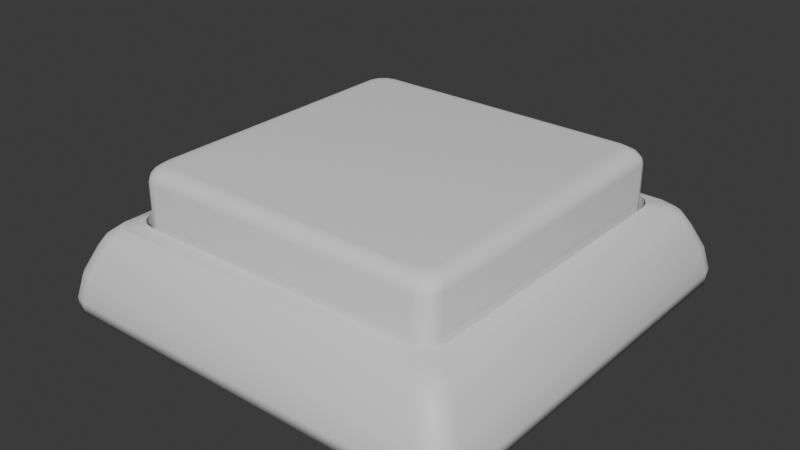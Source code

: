 # Source: button.blend  (saved by Blender 4.4.32; exported with 4.5.12 LTS)
import bpy
from mathutils import Matrix  # noqa: F401  (used for matrix-valued properties, if any)

bpy.ops.wm.read_factory_settings(use_empty=True)
scene = bpy.context.scene
scene.name = 'Scene'

# ---- collections
col_collection = bpy.data.collections.new('Collection'); scene.collection.children.link(col_collection)

# ---- materials (node trees are filled in below, after node groups)
mat_material = bpy.data.materials.new('Material')
mat_material.alpha_threshold = 0.0
mat_material.roughness = 0.5
mat_material.line_color = (0.0, 0.0, 0.0, 1.0)

# ---- material node trees
mat_material.use_nodes = True; mat_material.node_tree.nodes.clear()
_N = mat_material.node_tree.nodes; _L = mat_material.node_tree.links
n0 = _N.new('ShaderNodeOutputMaterial'); n0.name = 'Material Output'; n0.location = (300, 300)
n1 = _N.new('ShaderNodeBsdfPrincipled'); n1.name = 'Principled BSDF'; n1.location = (10, 300)
n1.inputs[3].default_value = 1.45
_L.new(n1.outputs[0], n0.inputs[0])
n0.is_active_output = True

# ---- world
world_world = bpy.data.worlds.new('World'); scene.world = world_world
world_world.use_nodes = True; world_world.node_tree.nodes.clear()
_N = world_world.node_tree.nodes; _L = world_world.node_tree.links
n0 = _N.new('ShaderNodeOutputWorld'); n0.name = 'World Output'; n0.location = (300, 300)
n1 = _N.new('ShaderNodeBackground'); n1.name = 'Background'; n1.location = (10, 300)
n1.inputs[0].default_value = (0.05088, 0.05088, 0.05088, 1.0)
_L.new(n1.outputs[0], n0.inputs[0])
n0.is_active_output = True
world_world.color = (0.05088, 0.05088, 0.05088)
world_world.sun_shadow_jitter_overblur = 0.0

# ---- meshes
me_cube = bpy.data.meshes.new('Cube')
me_cube.from_pydata([(0.8709, 0.9756, 0.1158), (0.9756, 0.8709, 0.1158), (0.8474, 0.9356, 0.1756), (0.9251, 0.9636, 0.1158), (0.8996, 0.926, 0.1732), (0.8793, 0.8295, 0.2173), (0.8295, 0.8793, 0.2173), (0.8865, 0.8865, 0.2028), (0.9636, 0.9251, 0.1158), (0.9356, 0.8474, 0.1756), (0.926, 0.8996, 0.1732), (0.9425, 1.056, -0.1158), (1.056, 0.9425, -0.1158), (1.0, 1.042, -0.1158), (0.9522, 1.051, -0.1746), (1.007, 1.036, -0.1746), (1.051, 0.9522, -0.1746), (1.042, 1.0, -0.1158), (1.036, 1.007, -0.1746), (0.9756, -0.8709, 0.1158), (0.8709, -0.9756, 0.1158), (0.9356, -0.8474, 0.1756), (0.9636, -0.9251, 0.1158), (0.926, -0.8996, 0.1732), (0.8295, -0.8793, 0.2173), (0.8793, -0.8295, 0.2173), (0.8865, -0.8865, 0.2028), (0.9251, -0.9636, 0.1158), (0.8474, -0.9356, 0.1756), (0.8996, -0.926, 0.1732), (1.056, -0.9425, -0.1158), (0.9425, -1.056, -0.1158), (1.042, -1.0, -0.1158), (1.051, -0.9522, -0.1746), (1.036, -1.007, -0.1746), (0.9522, -1.051, -0.1746), (1.0, -1.042, -0.1158), (1.007, -1.036, -0.1746), (-0.8709, 0.9756, 0.1158), (-0.9756, 0.8709, 0.1158), (-0.9251, 0.9636, 0.1158), (-0.8474, 0.9356, 0.1756), (-0.8996, 0.926, 0.1732), (-0.9356, 0.8474, 0.1756), (-0.9636, 0.9251, 0.1158), (-0.926, 0.8996, 0.1732), (-0.8295, 0.8793, 0.2173), (-0.8793, 0.8295, 0.2173), (-0.8865, 0.8865, 0.2028), (-1.056, 0.9425, -0.1158), (-0.9425, 1.056, -0.1158), (-1.042, 1.0, -0.1158), (-1.051, 0.9522, -0.1746), (-1.036, 1.007, -0.1746), (-0.9522, 1.051, -0.1746), (-1.0, 1.042, -0.1158), (-1.007, 1.036, -0.1746), (-0.9756, -0.8709, 0.1158), (-0.8709, -0.9756, 0.1158), (-0.9636, -0.9251, 0.1158), (-0.9356, -0.8474, 0.1756), (-0.926, -0.8996, 0.1732), (-0.8474, -0.9356, 0.1756), (-0.9251, -0.9636, 0.1158), (-0.8996, -0.926, 0.1732), (-0.8793, -0.8295, 0.2173), (-0.8295, -0.8793, 0.2173), (-0.8865, -0.8865, 0.2028), (-0.9425, -1.056, -0.1158), (-1.056, -0.9425, -0.1158), (-1.0, -1.042, -0.1158), (-0.9522, -1.051, -0.1746), (-1.007, -1.036, -0.1746), (-1.051, -0.9522, -0.1746), (-1.042, -1.0, -0.1158), (-1.036, -1.007, -0.1746), (1.029, 0.9183, 3.381e-10), (1.016, 0.975, -8.465e-09), (0.975, 1.016, -8.465e-09), (0.9183, 1.029, 3.381e-10), (-0.9183, -1.029, 3.381e-10), (-0.975, -1.016, 3.381e-10), (-1.016, -0.975, 3.381e-10), (-1.029, -0.9183, 3.381e-10), (0.9183, -1.029, 3.381e-10), (0.975, -1.016, -8.465e-09), (1.016, -0.975, -8.465e-09), (1.029, -0.9183, 3.381e-10), (-0.9183, 1.029, 3.381e-10), (-0.975, 1.016, 3.381e-10), (-1.016, 0.975, 3.381e-10), (-1.029, 0.9183, 3.381e-10), (0.8193, -0.7082, 0.2405), (0.7082, -0.8193, 0.2405), (0.8295, -0.8792, 0.2173), (0.8792, -0.8295, 0.2173), (0.8108, -0.7507, 0.2405), (0.7868, -0.7868, 0.2405), (0.7507, -0.8108, 0.2405), (-0.7082, -0.8193, 0.2405), (-0.8193, -0.7082, 0.2405), (-0.8792, -0.8295, 0.2173), (-0.8295, -0.8792, 0.2173), (-0.7507, -0.8108, 0.2405), (-0.7868, -0.7868, 0.2405), (-0.8108, -0.7507, 0.2405), (0.7082, 0.8193, 0.2405), (0.8193, 0.7082, 0.2405), (0.8792, 0.8295, 0.2173), (0.8295, 0.8792, 0.2173), (0.7507, 0.8108, 0.2405), (0.7868, 0.7868, 0.2405), (0.8108, 0.7507, 0.2405), (-0.8193, 0.7082, 0.2405), (-0.7082, 0.8193, 0.2405), (-0.8295, 0.8792, 0.2173), (-0.8792, 0.8295, 0.2173), (-0.8108, 0.7507, 0.2405), (-0.7868, 0.7868, 0.2405), (-0.7507, 0.8108, 0.2405), (0.7082, -0.8193, -0.01147), (0.8193, -0.7082, -0.01147), (0.7507, -0.8108, -0.01147), (0.7868, -0.7868, -0.01147), (0.8108, -0.7507, -0.01147), (-0.8193, -0.7082, -0.01147), (-0.7082, -0.8193, -0.01147), (-0.8108, -0.7507, -0.01147), (-0.7868, -0.7868, -0.01147), (-0.7507, -0.8108, -0.01147), (0.8193, 0.7082, -0.01147), (0.7082, 0.8193, -0.01147), (0.8108, 0.7507, -0.01147), (0.7868, 0.7868, -0.01147), (0.7507, 0.8108, -0.01147), (-0.7082, 0.8193, -0.01147), (-0.8193, 0.7082, -0.01147), (-0.7507, 0.8108, -0.01147), (-0.7868, 0.7868, -0.01147), (-0.8108, 0.7507, -0.01147)], [], [(83, 57, 39, 91), (84, 20, 58, 80), (76, 1, 19, 87), (0, 2, 4, 3), (2, 6, 7, 4), (106, 114, 135, 131), (5, 9, 10, 7), (1, 8, 10, 9), (8, 3, 4, 10), (4, 7, 10), (11, 13, 15, 14), (13, 17, 18, 15), (12, 16, 18, 17), (19, 21, 23, 22), (21, 25, 26, 23), (94, 93, 99, 102, 66, 24), (24, 28, 29, 26), (20, 27, 29, 28), (27, 22, 23, 29), (23, 26, 29), (30, 32, 34, 33), (32, 36, 37, 34), (31, 35, 37, 36), (38, 40, 42, 41), (40, 44, 45, 42), (39, 43, 45, 44), (43, 47, 48, 45), (130, 132, 133, 134, 131, 135, 137, 138, 139, 136, 125, 127, 128, 129, 126, 120, 122, 123, 124, 121), (46, 41, 42, 48), (42, 45, 48), (49, 51, 53, 52), (51, 55, 56, 53), (50, 54, 56, 55), (57, 59, 61, 60), (59, 63, 64, 61), (58, 62, 64, 63), (62, 66, 67, 64), (101, 100, 113, 116, 47, 65), (65, 60, 61, 67), (61, 64, 67), (68, 70, 72, 71), (70, 74, 75, 72), (69, 73, 75, 74), (37, 35, 71, 72, 75, 73, 52, 53, 56, 54, 14, 15, 18, 16, 33, 34), (52, 73, 69, 49), (14, 54, 50, 11), (76, 12, 17, 77), (77, 17, 13, 78), (78, 13, 11, 79), (80, 58, 63, 81), (81, 63, 59, 82), (82, 59, 57, 83), (84, 31, 36, 85), (85, 36, 32, 86), (86, 32, 30, 87), (88, 50, 55, 89), (89, 55, 51, 90), (90, 51, 49, 91), (107, 130, 121, 92), (24, 66, 62, 28), (28, 62, 58, 20), (95, 94, 24, 26, 25), (5, 25, 21, 9), (9, 21, 19, 1), (71, 35, 31, 68), (100, 125, 136, 113), (65, 47, 43, 60), (60, 43, 39, 57), (109, 108, 5, 7, 6), (46, 6, 2, 41), (41, 2, 0, 38), (33, 16, 12, 30), (88, 38, 0, 79), (93, 120, 126, 99), (115, 114, 106, 109, 6, 46), (116, 115, 46, 48, 47), (50, 88, 79, 11), (44, 90, 91, 39), (40, 89, 90, 44), (38, 88, 89, 40), (22, 86, 87, 19), (27, 85, 86, 22), (20, 84, 85, 27), (74, 82, 83, 69), (70, 81, 82, 74), (68, 80, 81, 70), (3, 78, 79, 0), (8, 77, 78, 3), (1, 76, 77, 8), (12, 76, 87, 30), (31, 84, 80, 68), (69, 83, 91, 49), (102, 101, 65, 67, 66), (92, 96, 97, 98, 93, 94, 95), (99, 103, 104, 105, 100, 101, 102), (106, 110, 111, 112, 107, 108, 109), (113, 117, 118, 119, 114, 115, 116), (113, 136, 139, 117), (117, 139, 138, 118), (118, 138, 137, 119), (119, 137, 135, 114), (130, 107, 112, 132), (132, 112, 111, 133), (133, 111, 110, 134), (134, 110, 106, 131), (120, 93, 98, 122), (122, 98, 97, 123), (123, 97, 96, 124), (124, 96, 92, 121), (99, 126, 129, 103), (103, 129, 128, 104), (104, 128, 127, 105), (105, 127, 125, 100), (108, 107, 92, 95, 25, 5)])
me_cube.polygons.foreach_set('use_smooth', [True] * 114)
_k = set([(92, 96), (92, 107), (93, 98), (93, 99), (96, 97), (97, 98), (99, 103), (100, 105), (100, 113), (103, 104), (104, 105), (106, 110), (106, 114), (107, 112), (110, 111), (111, 112), (113, 117), (114, 119), (117, 118), (118, 119), (120, 122), (120, 126), (121, 124), (121, 130), (122, 123), (123, 124), (125, 127), (125, 136), (126, 129), (127, 128), (128, 129), (130, 132), (131, 134), (131, 135), (132, 133), (133, 134), (135, 137), (136, 139), (137, 138), (138, 139)])
me_cube.attributes.new('sharp_edge', 'BOOLEAN', 'EDGE').data.foreach_set('value', [ (min(e.vertices), max(e.vertices)) in _k for e in me_cube.edges])
_uv = me_cube.uv_layers.new(name='UVMap')
_uv.uv.foreach_set('vector', [0.5, 0.01341, 0.5601, 0.01341, 0.5601, 0.2366, 0.5, 0.2366, 0.5, 0.7634, 0.5601, 0.7634, 0.5601, 0.9866, 0.5, 0.9866, 0.5, 0.5134, 0.5601, 0.5134, 0.5601, 0.7366, 0.5, 0.7366, 0.5601, 0.4866, 0.5925, 0.4866, 0.5911, 0.493, 0.5601, 0.4933, 0.5925, 0.4866, 0.625, 0.4866, 0.625, 0.493, 0.5911, 0.493, 0.6535, 0.5134, 0.8465, 0.5134, 0.8355, 0.5261, 0.6645, 0.5261, 0.6317, 0.5134, 0.5925, 0.5134, 0.5911, 0.507, 0.632, 0.5, 0.5601, 0.5134, 0.5601, 0.5067, 0.5911, 0.507, 0.5925, 0.5134, 0.5601, 0.5067, 0.5601, 0.4933, 0.5911, 0.493, 0.5911, 0.507, 0.5911, 0.493, 0.625, 0.493, 0.5911, 0.4965, 0.4399, 0.4866, 0.4399, 0.4933, 0.375, 0.493, 0.375, 0.4866, 0.4399, 0.4933, 0.4399, 0.5067, 0.4089, 0.507, 0.375, 0.493, 0.4399, 0.5134, 0.4075, 0.5134, 0.4089, 0.507, 0.4399, 0.5067, 0.5601, 0.7366, 0.5925, 0.7366, 0.5911, 0.743, 0.5601, 0.7433, 0.5925, 0.7366, 0.6317, 0.7366, 0.632, 0.75, 0.5911, 0.743, 0.6384, 0.75, 0.6535, 0.7366, 0.8465, 0.7366, 0.8616, 0.75, 0.8616, 0.75, 0.6384, 0.75, 0.625, 0.7634, 0.5925, 0.7634, 0.5911, 0.757, 0.625, 0.757, 0.5601, 0.7634, 0.5601, 0.7567, 0.5911, 0.757, 0.5925, 0.7634, 0.5601, 0.7567, 0.5601, 0.7433, 0.5911, 0.743, 0.5911, 0.757, 0.5911, 0.7535, 0.625, 0.757, 0.5911, 0.757, 0.4399, 0.7366, 0.4399, 0.7433, 0.4089, 0.743, 0.4075, 0.7366, 0.4399, 0.7433, 0.4399, 0.7567, 0.375, 0.757, 0.4089, 0.743, 0.4399, 0.7634, 0.375, 0.7634, 0.375, 0.757, 0.4399, 0.7567, 0.5601, 0.2634, 0.5601, 0.2567, 0.5911, 0.257, 0.5925, 0.2634, 0.5601, 0.2567, 0.5601, 0.2433, 0.5911, 0.243, 0.5911, 0.257, 0.5601, 0.2366, 0.5925, 0.2366, 0.5911, 0.243, 0.5601, 0.2433, 0.5925, 0.2366, 0.625, 0.2366, 0.625, 0.243, 0.5911, 0.243, 0.6511, 0.5395, 0.6515, 0.5344, 0.6524, 0.5274, 0.6594, 0.5265, 0.6645, 0.5261, 0.8355, 0.5261, 0.8406, 0.5265, 0.8476, 0.5274, 0.8485, 0.5344, 0.8489, 0.5395, 0.8489, 0.7105, 0.8485, 0.7156, 0.8476, 0.7226, 0.8406, 0.7235, 0.8355, 0.7239, 0.6645, 0.7239, 0.6594, 0.7235, 0.6524, 0.7226, 0.6515, 0.7156, 0.6511, 0.7105, 0.625, 0.2634, 0.5925, 0.2634, 0.5911, 0.257, 0.625, 0.25, 0.5911, 0.2465, 0.5911, 0.243, 0.625, 0.243, 0.4399, 0.2366, 0.4399, 0.2433, 0.375, 0.243, 0.375, 0.2366, 0.4399, 0.2433, 0.4399, 0.2567, 0.375, 0.257, 0.375, 0.243, 0.4399, 0.2634, 0.375, 0.2634, 0.375, 0.257, 0.4399, 0.2567, 0.5601, 0.01341, 0.5601, 0.006716, 0.5911, 0.006999, 0.5925, 0.01341, 0.5601, 0.006716, 0.5601, 0.0, 0.5911, 0.0, 0.5911, 0.006999, 0.5601, 0.9866, 0.5925, 0.9866, 0.5911, 1.0, 0.5601, 1.0, 0.5925, 0.9866, 0.625, 0.9866, 0.625, 1.0, 0.5911, 1.0, 0.875, 0.7366, 0.8616, 0.7215, 0.8616, 0.5285, 0.875, 0.5134, 0.875, 0.5134, 0.875, 0.7366, 0.625, 0.01341, 0.5925, 0.01341, 0.5911, 0.006999, 0.625, 0.006999, 0.5911, 0.006999, 0.5911, 0.0, 0.625, 0.006999, 0.4399, 0.9866, 0.4399, 1.0, 0.375, 0.993, 0.375, 0.9866, 0.4399, 0.0, 0.4399, 0.006716, 0.375, 0.006999, 0.375, 0.0, 0.4399, 0.01341, 0.375, 0.01341, 0.375, 0.006999, 0.4399, 0.006716, 0.368, 0.75, 0.3616, 0.75, 0.1384, 0.75, 0.132, 0.75, 0.125, 0.743, 0.125, 0.7366, 0.125, 0.5134, 0.125, 0.507, 0.132, 0.5, 0.1384, 0.5, 0.3616, 0.5, 0.368, 0.5, 0.4089, 0.507, 0.4075, 0.5134, 0.4075, 0.7366, 0.3715, 0.743, 0.375, 0.2366, 0.375, 0.01341, 0.4399, 0.01341, 0.4399, 0.2366, 0.375, 0.4866, 0.375, 0.2634, 0.4399, 0.2634, 0.4399, 0.4866, 0.5, 0.5134, 0.4399, 0.5134, 0.4399, 0.5067, 0.5, 0.5067, 0.5, 0.5067, 0.4399, 0.5067, 0.4399, 0.4933, 0.5, 0.4933, 0.5, 0.4933, 0.4399, 0.4933, 0.4399, 0.4866, 0.5, 0.4866, 0.5, 0.9866, 0.5601, 0.9866, 0.5601, 1.0, 0.5, 1.0, 0.5, 0.0, 0.5601, 0.0, 0.5601, 0.006716, 0.5, 0.006716, 0.5, 0.006716, 0.5601, 0.006716, 0.5601, 0.01341, 0.5, 0.01341, 0.5, 0.7634, 0.4399, 0.7634, 0.4399, 0.7567, 0.5, 0.7567, 0.5, 0.7567, 0.4399, 0.7567, 0.4399, 0.7433, 0.5, 0.7433, 0.5, 0.7433, 0.4399, 0.7433, 0.4399, 0.7366, 0.5, 0.7366, 0.5, 0.2634, 0.4399, 0.2634, 0.4399, 0.2567, 0.5, 0.2567, 0.5, 0.2567, 0.4399, 0.2567, 0.4399, 0.2433, 0.5, 0.2433, 0.5, 0.2433, 0.4399, 0.2433, 0.4399, 0.2366, 0.5, 0.2366, 0.6384, 0.5285, 0.6511, 0.5395, 0.6511, 0.7105, 0.6384, 0.7215, 0.625, 0.7634, 0.625, 0.9866, 0.5925, 0.9866, 0.5925, 0.7634, 0.5925, 0.7634, 0.5925, 0.9866, 0.5601, 0.9866, 0.5601, 0.7634, 0.6317, 0.7366, 0.6384, 0.75, 0.6384, 0.75, 0.632, 0.75, 0.6317, 0.7366, 0.6317, 0.5134, 0.6317, 0.7366, 0.5925, 0.7366, 0.5925, 0.5134, 0.5925, 0.5134, 0.5925, 0.7366, 0.5601, 0.7366, 0.5601, 0.5134, 0.375, 0.9866, 0.375, 0.7634, 0.4399, 0.7634, 0.4399, 0.9866, 0.8616, 0.7215, 0.8489, 0.7105, 0.8489, 0.5395, 0.8616, 0.5285, 0.625, 0.01341, 0.625, 0.2366, 0.5925, 0.2366, 0.5925, 0.01341, 0.5925, 0.01341, 0.5925, 0.2366, 0.5601, 0.2366, 0.5601, 0.01341, 0.6384, 0.5, 0.6317, 0.5134, 0.6317, 0.5134, 0.632, 0.5, 0.6384, 0.5, 0.625, 0.2634, 0.625, 0.4866, 0.5925, 0.4866, 0.5925, 0.2634, 0.5925, 0.2634, 0.5925, 0.4866, 0.5601, 0.4866, 0.5601, 0.2634, 0.4075, 0.7366, 0.4075, 0.5134, 0.4399, 0.5134, 0.4399, 0.7366, 0.5, 0.2634, 0.5601, 0.2634, 0.5601, 0.4866, 0.5, 0.4866, 0.6535, 0.7366, 0.6645, 0.7239, 0.8355, 0.7239, 0.8465, 0.7366, 0.8616, 0.5, 0.8465, 0.5134, 0.6535, 0.5134, 0.6384, 0.5, 0.6384, 0.5, 0.8616, 0.5, 0.875, 0.5134, 0.8616, 0.5, 0.8616, 0.5, 0.875, 0.507, 0.875, 0.5134, 0.4399, 0.2634, 0.5, 0.2634, 0.5, 0.4866, 0.4399, 0.4866, 0.5601, 0.2433, 0.5, 0.2433, 0.5, 0.2366, 0.5601, 0.2366, 0.5601, 0.2567, 0.5, 0.2567, 0.5, 0.2433, 0.5601, 0.2433, 0.5601, 0.2634, 0.5, 0.2634, 0.5, 0.2567, 0.5601, 0.2567, 0.5601, 0.7433, 0.5, 0.7433, 0.5, 0.7366, 0.5601, 0.7366, 0.5601, 0.7567, 0.5, 0.7567, 0.5, 0.7433, 0.5601, 0.7433, 0.5601, 0.7634, 0.5, 0.7634, 0.5, 0.7567, 0.5601, 0.7567, 0.4399, 0.006716, 0.5, 0.006716, 0.5, 0.01341, 0.4399, 0.01341, 0.4399, 0.0, 0.5, 0.0, 0.5, 0.006716, 0.4399, 0.006716, 0.4399, 0.9866, 0.5, 0.9866, 0.5, 1.0, 0.4399, 1.0, 0.5601, 0.4933, 0.5, 0.4933, 0.5, 0.4866, 0.5601, 0.4866, 0.5601, 0.5067, 0.5, 0.5067, 0.5, 0.4933, 0.5601, 0.4933, 0.5601, 0.5134, 0.5, 0.5134, 0.5, 0.5067, 0.5601, 0.5067, 0.4399, 0.5134, 0.5, 0.5134, 0.5, 0.7366, 0.4399, 0.7366, 0.4399, 0.7634, 0.5, 0.7634, 0.5, 0.9866, 0.4399, 0.9866, 0.4399, 0.01341, 0.5, 0.01341, 0.5, 0.2366, 0.4399, 0.2366, 0.8616, 0.75, 0.875, 0.7366, 0.875, 0.7366, 0.875, 0.743, 0.8616, 0.75, 0.6384, 0.7215, 0.6384, 0.7272, 0.6384, 0.7322, 0.6384, 0.7354, 0.6384, 0.7366, 0.6384, 0.75, 0.6317, 0.7366, 0.8465, 0.7366, 0.8522, 0.7366, 0.8572, 0.7366, 0.8604, 0.7366, 0.8616, 0.7366, 0.875, 0.7366, 0.8616, 0.75, 0.6535, 0.5134, 0.6478, 0.5134, 0.6428, 0.5134, 0.6396, 0.5134, 0.6384, 0.5134, 0.6317, 0.5134, 0.6384, 0.5, 0.8616, 0.5285, 0.8616, 0.5228, 0.8616, 0.5178, 0.8616, 0.5146, 0.8616, 0.5134, 0.8616, 0.5, 0.875, 0.5134, 0.8616, 0.5285, 0.8489, 0.5395, 0.8485, 0.5344, 0.8616, 0.5228, 0.8616, 0.5228, 0.8485, 0.5344, 0.8476, 0.5274, 0.8616, 0.5134, 0.8616, 0.5134, 0.8476, 0.5274, 0.8406, 0.5265, 0.8522, 0.5134, 0.8522, 0.5134, 0.8406, 0.5265, 0.8355, 0.5261, 0.8465, 0.5134, 0.6511, 0.5395, 0.6384, 0.5285, 0.6384, 0.5228, 0.6515, 0.5344, 0.6515, 0.5344, 0.6384, 0.5228, 0.6384, 0.5134, 0.6524, 0.5274, 0.6524, 0.5274, 0.6384, 0.5134, 0.6478, 0.5134, 0.6594, 0.5265, 0.6594, 0.5265, 0.6478, 0.5134, 0.6535, 0.5134, 0.6645, 0.5261, 0.6645, 0.7239, 0.6535, 0.7366, 0.6478, 0.7366, 0.6594, 0.7235, 0.6594, 0.7235, 0.6478, 0.7366, 0.6384, 0.7366, 0.6524, 0.7226, 0.6524, 0.7226, 0.6384, 0.7366, 0.6384, 0.7272, 0.6515, 0.7156, 0.6515, 0.7156, 0.6384, 0.7272, 0.6384, 0.7215, 0.6511, 0.7105, 0.8465, 0.7366, 0.8355, 0.7239, 0.8406, 0.7235, 0.8522, 0.7366, 0.8522, 0.7366, 0.8406, 0.7235, 0.8476, 0.7226, 0.8616, 0.7366, 0.8616, 0.7366, 0.8476, 0.7226, 0.8485, 0.7156, 0.8616, 0.7272, 0.8616, 0.7272, 0.8485, 0.7156, 0.8489, 0.7105, 0.8616, 0.7215, 0.6317, 0.5134, 0.6384, 0.5285, 0.6384, 0.7215, 0.6317, 0.7366, 0.6317, 0.7366, 0.6317, 0.5134])
me_cube.materials.append(mat_material)
me_cube.use_mirror_vertex_groups = False
me_cube.update()
me_cube_001 = bpy.data.meshes.new('Cube.001')
me_cube_001.from_pydata([(-0.7896, -0.7066, 0.1083), (-0.7066, -0.7896, 0.1083), (-0.7784, -0.7481, 0.1083), (-0.7481, -0.7784, 0.1083), (-0.7066, 0.7896, 0.1083), (-0.7896, 0.7066, 0.1083), (-0.7481, 0.7784, 0.1083), (-0.7784, 0.7481, 0.1083), (0.7066, -0.7896, 0.1083), (0.7896, -0.7066, 0.1083), (0.7481, -0.7784, 0.1083), (0.7784, -0.7481, 0.1083), (0.7896, 0.7066, 0.1083), (0.7066, 0.7896, 0.1083), (0.7784, 0.7481, 0.1083), (0.7481, 0.7784, 0.1083), (-0.6321, -0.7202, 0.4373), (-0.7202, -0.6321, 0.4373), (-0.6762, -0.7084, 0.4373), (-0.7084, -0.6762, 0.4373), (-0.7062, -0.7896, 0.368), (-0.7896, -0.7062, 0.368), (-0.7479, -0.7784, 0.368), (-0.7784, -0.7479, 0.368), (-0.6593, -0.7468, 0.4321), (-0.7468, -0.6593, 0.4321), (-0.703, -0.735, 0.4321), (-0.735, -0.703, 0.4321), (-0.6834, -0.7692, 0.417), (-0.7692, -0.6834, 0.417), (-0.7263, -0.7577, 0.417), (-0.7577, -0.7263, 0.417), (-0.7, -0.7843, 0.3945), (-0.7843, -0.7, 0.3945), (-0.7421, -0.773, 0.3945), (-0.773, -0.7421, 0.3945), (-0.7202, 0.6321, 0.4373), (-0.6321, 0.7202, 0.4373), (-0.7084, 0.6762, 0.4373), (-0.6762, 0.7084, 0.4373), (-0.7896, 0.7062, 0.368), (-0.7062, 0.7896, 0.368), (-0.7784, 0.7479, 0.368), (-0.7479, 0.7784, 0.368), (-0.7468, 0.6593, 0.4321), (-0.6593, 0.7468, 0.4321), (-0.735, 0.703, 0.4321), (-0.703, 0.735, 0.4321), (-0.7692, 0.6834, 0.417), (-0.6834, 0.7692, 0.417), (-0.7577, 0.7263, 0.417), (-0.7263, 0.7577, 0.417), (-0.7843, 0.7, 0.3945), (-0.7, 0.7843, 0.3945), (-0.773, 0.7421, 0.3945), (-0.7421, 0.773, 0.3945), (0.7202, -0.6321, 0.4373), (0.6321, -0.7202, 0.4373), (0.7084, -0.6762, 0.4373), (0.6762, -0.7084, 0.4373), (0.7896, -0.7062, 0.368), (0.7062, -0.7896, 0.368), (0.7784, -0.7479, 0.368), (0.7479, -0.7784, 0.368), (0.7468, -0.6593, 0.4321), (0.6593, -0.7468, 0.4321), (0.735, -0.703, 0.4321), (0.703, -0.735, 0.4321), (0.7692, -0.6834, 0.417), (0.6834, -0.7692, 0.417), (0.7577, -0.7263, 0.417), (0.7263, -0.7577, 0.417), (0.7843, -0.7, 0.3945), (0.7, -0.7843, 0.3945), (0.773, -0.7421, 0.3945), (0.7421, -0.773, 0.3945), (0.6321, 0.7202, 0.4373), (0.7202, 0.6321, 0.4373), (0.6762, 0.7084, 0.4373), (0.7084, 0.6762, 0.4373), (0.7062, 0.7896, 0.368), (0.7896, 0.7062, 0.368), (0.7479, 0.7784, 0.368), (0.7784, 0.7479, 0.368), (0.6593, 0.7468, 0.4321), (0.7468, 0.6593, 0.4321), (0.703, 0.735, 0.4321), (0.735, 0.703, 0.4321), (0.6834, 0.7692, 0.417), (0.7692, 0.6834, 0.417), (0.7263, 0.7577, 0.417), (0.7577, 0.7263, 0.417), (0.7, 0.7843, 0.3945), (0.7843, 0.7, 0.3945), (0.7421, 0.773, 0.3945), (0.773, 0.7421, 0.3945)], [], [(41, 80, 13, 4), (36, 17, 19, 18, 16, 57, 59, 58, 56, 77, 79, 78, 76, 37, 39, 38), (81, 60, 9, 12), (61, 20, 1, 8), (16, 24, 65, 57), (24, 28, 69, 65), (28, 32, 73, 69), (44, 48, 29, 25), (92, 80, 41, 53), (88, 92, 53, 49), (56, 64, 85, 77), (84, 88, 49, 45), (72, 60, 81, 93), (68, 72, 93, 89), (64, 68, 89, 85), (32, 20, 61, 73), (48, 52, 33, 29), (76, 84, 45, 37), (52, 40, 21, 33), (36, 44, 25, 17), (45, 47, 39, 37), (47, 46, 38, 39), (46, 44, 36, 38), (16, 18, 26, 24), (18, 19, 27, 26), (19, 17, 25, 27), (49, 51, 47, 45), (51, 50, 46, 47), (50, 48, 44, 46), (24, 26, 30, 28), (26, 27, 31, 30), (27, 25, 29, 31), (53, 55, 51, 49), (55, 54, 50, 51), (54, 52, 48, 50), (28, 30, 34, 32), (30, 31, 35, 34), (31, 29, 33, 35), (41, 43, 55, 53), (43, 42, 54, 55), (42, 40, 52, 54), (32, 34, 22, 20), (34, 35, 23, 22), (35, 33, 21, 23), (85, 87, 79, 77), (87, 86, 78, 79), (86, 84, 76, 78), (89, 91, 87, 85), (91, 90, 86, 87), (90, 88, 84, 86), (93, 95, 91, 89), (95, 94, 90, 91), (94, 92, 88, 90), (81, 83, 95, 93), (83, 82, 94, 95), (82, 80, 92, 94), (65, 67, 59, 57), (67, 66, 58, 59), (66, 64, 56, 58), (69, 71, 67, 65), (71, 70, 66, 67), (70, 68, 64, 66), (73, 75, 71, 69), (75, 74, 70, 71), (74, 72, 68, 70), (61, 63, 75, 73), (63, 62, 74, 75), (62, 60, 72, 74), (20, 22, 3, 1), (22, 23, 2, 3), (23, 21, 0, 2), (4, 6, 43, 41), (6, 7, 42, 43), (7, 5, 40, 42), (60, 62, 11, 9), (62, 63, 10, 11), (63, 61, 8, 10), (12, 14, 83, 81), (14, 15, 82, 83), (15, 13, 80, 82), (21, 40, 5, 0)])
me_cube_001.polygons.foreach_set('use_smooth', [True] * 81)
_uv = me_cube_001.uv_layers.new(name='UVMap')
_uv.uv.foreach_set('vector', [0.4277, 0.2632, 0.4277, 0.4868, 0.625, 0.4869, 0.625, 0.2631, 0.136, 0.5249, 0.136, 0.7251, 0.1378, 0.732, 0.143, 0.7372, 0.1499, 0.739, 0.3501, 0.739, 0.357, 0.7372, 0.3622, 0.732, 0.364, 0.7251, 0.364, 0.5249, 0.3622, 0.518, 0.357, 0.5128, 0.3501, 0.511, 0.1499, 0.511, 0.143, 0.5128, 0.1378, 0.518, 0.4277, 0.5132, 0.4277, 0.7368, 0.625, 0.7369, 0.625, 0.5131, 0.4277, 0.7632, 0.4277, 0.9868, 0.625, 0.9869, 0.625, 0.7631, 0.1499, 0.739, 0.1456, 0.7432, 0.3544, 0.7432, 0.3501, 0.739, 0.1456, 0.7432, 0.1418, 0.75, 0.3582, 0.75, 0.3544, 0.7432, 0.375, 0.9832, 0.4075, 0.9858, 0.4075, 0.7642, 0.375, 0.7668, 0.1318, 0.5206, 0.125, 0.5168, 0.125, 0.7332, 0.1318, 0.7294, 0.4075, 0.4858, 0.4277, 0.4868, 0.4277, 0.2632, 0.4075, 0.2642, 0.375, 0.4832, 0.4075, 0.4858, 0.4075, 0.2642, 0.375, 0.2668, 0.364, 0.7251, 0.3682, 0.7294, 0.3682, 0.5206, 0.364, 0.5249, 0.3544, 0.5068, 0.3582, 0.5, 0.1418, 0.5, 0.1456, 0.5068, 0.4075, 0.7358, 0.4277, 0.7368, 0.4277, 0.5132, 0.4075, 0.5142, 0.375, 0.7332, 0.4075, 0.7358, 0.4075, 0.5142, 0.375, 0.5168, 0.3682, 0.7294, 0.375, 0.7332, 0.375, 0.5168, 0.3682, 0.5206, 0.4075, 0.9858, 0.4277, 0.9868, 0.4277, 0.7632, 0.4075, 0.7642, 0.375, 0.2332, 0.4075, 0.2358, 0.4075, 0.01418, 0.375, 0.01681, 0.3501, 0.511, 0.3544, 0.5068, 0.1456, 0.5068, 0.1499, 0.511, 0.4075, 0.2358, 0.4277, 0.2368, 0.4277, 0.01319, 0.4075, 0.01418, 0.136, 0.5249, 0.1318, 0.5206, 0.1318, 0.7294, 0.136, 0.7251, 0.1456, 0.5068, 0.1387, 0.5086, 0.143, 0.5128, 0.1499, 0.511, 0.1387, 0.5086, 0.1336, 0.5137, 0.1378, 0.518, 0.143, 0.5128, 0.1336, 0.5137, 0.1318, 0.5206, 0.136, 0.5249, 0.1378, 0.518, 0.1499, 0.739, 0.143, 0.7372, 0.1387, 0.7414, 0.1456, 0.7432, 0.143, 0.7372, 0.1378, 0.732, 0.1336, 0.7363, 0.1387, 0.7414, 0.1378, 0.732, 0.136, 0.7251, 0.1318, 0.7294, 0.1336, 0.7363, 0.1418, 0.5, 0.1317, 0.5067, 0.1318, 0.5068, 0.1456, 0.5068, 0.1317, 0.5067, 0.1274, 0.51, 0.1342, 0.5137, 0.1318, 0.5068, 0.1274, 0.51, 0.125, 0.5168, 0.1318, 0.5206, 0.1342, 0.5137, 0.1456, 0.7432, 0.1318, 0.7432, 0.1317, 0.7433, 0.1418, 0.75, 0.1318, 0.7432, 0.1342, 0.7363, 0.1274, 0.74, 0.1317, 0.7433, 0.1342, 0.7363, 0.1318, 0.7294, 0.125, 0.7332, 0.1274, 0.74, 0.4075, 0.2642, 0.3803, 0.2528, 0.375, 0.2532, 0.375, 0.2668, 0.3803, 0.2472, 0.4, 0.2425, 0.3673, 0.24, 0.375, 0.2468, 0.4, 0.2425, 0.4075, 0.2358, 0.375, 0.2332, 0.3673, 0.24, 0.375, 0.9832, 0.375, 0.9968, 0.3803, 0.9972, 0.4075, 0.9858, 0.375, 0.003215, 0.3673, 0.01001, 0.4, 0.007508, 0.3803, 0.002831, 0.3673, 0.01001, 0.375, 0.01681, 0.4075, 0.01418, 0.4, 0.007508, 0.4277, 0.2632, 0.4269, 0.2566, 0.4059, 0.2575, 0.4075, 0.2642, 0.4269, 0.2566, 0.4269, 0.2434, 0.4059, 0.2425, 0.4059, 0.2575, 0.4269, 0.2434, 0.4277, 0.2368, 0.4075, 0.2358, 0.4059, 0.2425, 0.4075, 0.9858, 0.4075, 0.9992, 0.4203, 0.9997, 0.4277, 0.9868, 0.4075, 0.0008357, 0.4059, 0.007508, 0.4261, 0.006595, 0.4203, 0.0003066, 0.4059, 0.007508, 0.4075, 0.01418, 0.4277, 0.01319, 0.4261, 0.006595, 0.3682, 0.5206, 0.3664, 0.5137, 0.3622, 0.518, 0.364, 0.5249, 0.3664, 0.5137, 0.3613, 0.5086, 0.357, 0.5128, 0.3622, 0.518, 0.3613, 0.5086, 0.3544, 0.5068, 0.3501, 0.511, 0.357, 0.5128, 0.375, 0.5168, 0.3683, 0.5067, 0.3682, 0.5068, 0.3682, 0.5206, 0.3683, 0.5067, 0.365, 0.5024, 0.3613, 0.5092, 0.3682, 0.5068, 0.365, 0.5024, 0.3582, 0.5, 0.3544, 0.5068, 0.3613, 0.5092, 0.4075, 0.5142, 0.3803, 0.5028, 0.375, 0.5032, 0.375, 0.5168, 0.3803, 0.4972, 0.4, 0.4925, 0.3673, 0.49, 0.375, 0.4968, 0.4, 0.4925, 0.4075, 0.4858, 0.375, 0.4832, 0.3673, 0.49, 0.4277, 0.5132, 0.4269, 0.5066, 0.4059, 0.5075, 0.4075, 0.5142, 0.4269, 0.5066, 0.4269, 0.4934, 0.4059, 0.4925, 0.4059, 0.5075, 0.4269, 0.4934, 0.4277, 0.4868, 0.4075, 0.4858, 0.4059, 0.4925, 0.3544, 0.7432, 0.3613, 0.7414, 0.357, 0.7372, 0.3501, 0.739, 0.3613, 0.7414, 0.3664, 0.7363, 0.3622, 0.732, 0.357, 0.7372, 0.3664, 0.7363, 0.3682, 0.7294, 0.364, 0.7251, 0.3622, 0.732, 0.3582, 0.75, 0.365, 0.7476, 0.3613, 0.7408, 0.3544, 0.7432, 0.365, 0.7476, 0.3683, 0.7433, 0.3682, 0.7432, 0.3613, 0.7408, 0.3683, 0.7433, 0.375, 0.7332, 0.3682, 0.7294, 0.3682, 0.7432, 0.4075, 0.7642, 0.4, 0.7575, 0.3673, 0.76, 0.375, 0.7668, 0.4, 0.7575, 0.3803, 0.7528, 0.375, 0.7532, 0.3673, 0.76, 0.3803, 0.7472, 0.4075, 0.7358, 0.375, 0.7332, 0.375, 0.7468, 0.4277, 0.7632, 0.4269, 0.7566, 0.4059, 0.7575, 0.4075, 0.7642, 0.4269, 0.7566, 0.4269, 0.7434, 0.4059, 0.7425, 0.4059, 0.7575, 0.4269, 0.7434, 0.4277, 0.7368, 0.4075, 0.7358, 0.4059, 0.7425, 0.4277, 0.9868, 0.4277, 1.0, 0.625, 1.0, 0.625, 0.9869, 0.4277, 0.0, 0.4277, 0.006595, 0.625, 0.00657, 0.625, 0.0, 0.4277, 0.006595, 0.4277, 0.01319, 0.625, 0.01314, 0.625, 0.00657, 0.625, 0.2631, 0.625, 0.2566, 0.4269, 0.2566, 0.4277, 0.2632, 0.625, 0.2566, 0.625, 0.2434, 0.4269, 0.2434, 0.4269, 0.2566, 0.625, 0.2434, 0.625, 0.2369, 0.4277, 0.2368, 0.4269, 0.2434, 0.4277, 0.7368, 0.4269, 0.7434, 0.625, 0.7434, 0.625, 0.7369, 0.4269, 0.7434, 0.4269, 0.7566, 0.625, 0.7566, 0.625, 0.7434, 0.4269, 0.7566, 0.4277, 0.7632, 0.625, 0.7631, 0.625, 0.7566, 0.625, 0.5131, 0.625, 0.5066, 0.4269, 0.5066, 0.4277, 0.5132, 0.625, 0.5066, 0.625, 0.4934, 0.4269, 0.4934, 0.4269, 0.5066, 0.625, 0.4934, 0.625, 0.4869, 0.4277, 0.4868, 0.4269, 0.4934, 0.4277, 0.01319, 0.4277, 0.2368, 0.625, 0.2369, 0.625, 0.01314])
me_cube_001.update()
me_cube_002 = bpy.data.meshes.new('Cube.002')
me_cube_002.from_pydata([(-0.7477, -0.6967, 0.1083), (-0.6967, -0.7477, 0.1083), (-0.7409, -0.7222, 0.1083), (-0.7222, -0.7409, 0.1083), (-0.6967, 0.7477, 0.1083), (-0.7477, 0.6967, 0.1083), (-0.7222, 0.7409, 0.1083), (-0.7409, 0.7222, 0.1083), (0.6967, -0.7477, 0.1083), (0.7477, -0.6967, 0.1083), (0.7222, -0.7409, 0.1083), (0.7409, -0.7222, 0.1083), (0.7477, 0.6967, 0.1083), (0.6967, 0.7477, 0.1083), (0.7409, 0.7222, 0.1083), (0.7222, 0.7409, 0.1083), (-0.6965, -0.7477, 0.2614), (-0.7477, -0.6965, 0.2614), (-0.7221, -0.7408, 0.2614), (-0.7408, -0.7221, 0.2614), (-0.6532, -0.7071, 0.3197), (-0.7071, -0.6532, 0.3197), (-0.6802, -0.6999, 0.3197), (-0.6999, -0.6802, 0.3197), (-0.6755, -0.7284, 0.3051), (-0.7284, -0.6755, 0.3051), (-0.7019, -0.7213, 0.3051), (-0.7213, -0.7019, 0.3051), (-0.6908, -0.7427, 0.287), (-0.7427, -0.6908, 0.287), (-0.7167, -0.7357, 0.287), (-0.7357, -0.7167, 0.287), (-0.7477, 0.6965, 0.2614), (-0.6965, 0.7477, 0.2614), (-0.7408, 0.7221, 0.2614), (-0.7221, 0.7408, 0.2614), (-0.7071, 0.6532, 0.3197), (-0.6532, 0.7071, 0.3197), (-0.6999, 0.6802, 0.3197), (-0.6802, 0.6999, 0.3197), (-0.7284, 0.6755, 0.3051), (-0.6755, 0.7284, 0.3051), (-0.7213, 0.7019, 0.3051), (-0.7019, 0.7213, 0.3051), (-0.7427, 0.6908, 0.287), (-0.6908, 0.7427, 0.287), (-0.7357, 0.7167, 0.287), (-0.7167, 0.7357, 0.287), (0.7477, -0.6965, 0.2614), (0.6965, -0.7477, 0.2614), (0.7408, -0.7221, 0.2614), (0.7221, -0.7408, 0.2614), (0.7071, -0.6532, 0.3197), (0.6532, -0.7071, 0.3197), (0.6999, -0.6802, 0.3197), (0.6802, -0.6999, 0.3197), (0.7284, -0.6755, 0.3051), (0.6755, -0.7284, 0.3051), (0.7213, -0.7019, 0.3051), (0.7019, -0.7213, 0.3051), (0.7427, -0.6908, 0.287), (0.6908, -0.7427, 0.287), (0.7357, -0.7167, 0.287), (0.7167, -0.7357, 0.287), (0.6965, 0.7477, 0.2614), (0.7477, 0.6965, 0.2614), (0.7221, 0.7408, 0.2614), (0.7408, 0.7221, 0.2614), (0.6532, 0.7071, 0.3197), (0.7071, 0.6532, 0.3197), (0.6802, 0.6999, 0.3197), (0.6999, 0.6802, 0.3197), (0.6755, 0.7284, 0.3051), (0.7284, 0.6755, 0.3051), (0.7019, 0.7213, 0.3051), (0.7213, 0.7019, 0.3051), (0.6908, 0.7427, 0.287), (0.7427, 0.6908, 0.287), (0.7167, 0.7357, 0.287), (0.7357, 0.7167, 0.287)], [], [(17, 32, 5, 0), (65, 48, 9, 12), (33, 64, 13, 4), (49, 16, 1, 8), (20, 24, 57, 53), (24, 28, 61, 57), (36, 40, 25, 21), (76, 64, 33, 45), (72, 76, 45, 41), (68, 37, 39, 38, 36, 21, 23, 22, 20, 53, 55, 54, 52, 69, 71, 70), (68, 72, 41, 37), (60, 48, 65, 77), (56, 60, 77, 73), (52, 56, 73, 69), (28, 16, 49, 61), (40, 44, 29, 25), (44, 32, 17, 29), (41, 43, 39, 37), (43, 42, 38, 39), (42, 40, 36, 38), (20, 22, 26, 24), (22, 23, 27, 26), (23, 21, 25, 27), (45, 47, 43, 41), (47, 46, 42, 43), (46, 44, 40, 42), (24, 26, 30, 28), (26, 27, 31, 30), (27, 25, 29, 31), (33, 35, 47, 45), (35, 34, 46, 47), (34, 32, 44, 46), (28, 30, 18, 16), (30, 31, 19, 18), (31, 29, 17, 19), (73, 75, 71, 69), (75, 74, 70, 71), (74, 72, 68, 70), (77, 79, 75, 73), (79, 78, 74, 75), (78, 76, 72, 74), (65, 67, 79, 77), (67, 66, 78, 79), (66, 64, 76, 78), (57, 59, 55, 53), (59, 58, 54, 55), (58, 56, 52, 54), (61, 63, 59, 57), (63, 62, 58, 59), (62, 60, 56, 58), (49, 51, 63, 61), (51, 50, 62, 63), (50, 48, 60, 62), (16, 18, 3, 1), (18, 19, 2, 3), (19, 17, 0, 2), (4, 6, 35, 33), (6, 7, 34, 35), (7, 5, 32, 34), (48, 50, 11, 9), (50, 51, 10, 11), (51, 49, 8, 10), (12, 14, 67, 65), (14, 15, 66, 67), (15, 13, 64, 66), (12, 9, 11, 10, 8, 1, 3, 2, 0, 5, 7, 6, 4, 13, 15, 14)])
me_cube_002.polygons.foreach_set('use_smooth', [True] * 66)
_uv = me_cube_002.uv_layers.new(name='UVMap')
_uv.uv.foreach_set('vector', [0.4277, 0.008557, 0.4277, 0.2414, 0.625, 0.2415, 0.625, 0.008518, 0.4277, 0.5086, 0.4277, 0.7414, 0.625, 0.7415, 0.625, 0.5085, 0.4277, 0.2586, 0.4277, 0.4914, 0.625, 0.4915, 0.625, 0.2585, 0.4277, 0.7586, 0.4277, 0.9914, 0.625, 0.9915, 0.625, 0.7585, 0.1408, 0.7432, 0.1371, 0.75, 0.3629, 0.75, 0.3592, 0.7432, 0.375, 0.9879, 0.4075, 0.9905, 0.4075, 0.7595, 0.375, 0.7621, 0.1318, 0.5158, 0.125, 0.5121, 0.125, 0.7379, 0.1318, 0.7342, 0.4075, 0.4905, 0.4277, 0.4914, 0.4277, 0.2586, 0.4075, 0.2595, 0.375, 0.4879, 0.4075, 0.4905, 0.4075, 0.2595, 0.375, 0.2621, 0.3592, 0.5068, 0.1408, 0.5068, 0.1363, 0.508, 0.133, 0.5113, 0.1318, 0.5158, 0.1318, 0.7342, 0.133, 0.7387, 0.1363, 0.742, 0.1408, 0.7432, 0.3592, 0.7432, 0.3637, 0.742, 0.367, 0.7387, 0.3682, 0.7342, 0.3682, 0.5158, 0.367, 0.5113, 0.3637, 0.508, 0.3592, 0.5068, 0.3629, 0.5, 0.1371, 0.5, 0.1408, 0.5068, 0.4075, 0.7405, 0.4277, 0.7414, 0.4277, 0.5086, 0.4075, 0.5095, 0.375, 0.7379, 0.4075, 0.7405, 0.4075, 0.5095, 0.375, 0.5121, 0.3682, 0.7342, 0.375, 0.7379, 0.375, 0.5121, 0.3682, 0.5158, 0.4075, 0.9905, 0.4277, 0.9914, 0.4277, 0.7586, 0.4075, 0.7595, 0.375, 0.2379, 0.4075, 0.2405, 0.4075, 0.009509, 0.375, 0.01207, 0.4075, 0.2405, 0.4277, 0.2414, 0.4277, 0.008557, 0.4075, 0.009509, 0.1371, 0.5, 0.1308, 0.5048, 0.1318, 0.5068, 0.1408, 0.5068, 0.1298, 0.5058, 0.1269, 0.5076, 0.1337, 0.5113, 0.1318, 0.5068, 0.1269, 0.5076, 0.125, 0.5121, 0.1318, 0.5158, 0.1337, 0.5113, 0.1408, 0.7432, 0.1318, 0.7432, 0.1308, 0.7452, 0.1371, 0.75, 0.1318, 0.7432, 0.1337, 0.7387, 0.1269, 0.7424, 0.1298, 0.7442, 0.1337, 0.7387, 0.1318, 0.7342, 0.125, 0.7379, 0.1269, 0.7424, 0.4075, 0.2595, 0.383, 0.2526, 0.375, 0.2532, 0.375, 0.2621, 0.383, 0.2474, 0.3998, 0.2448, 0.3671, 0.2424, 0.375, 0.2468, 0.3998, 0.2448, 0.4075, 0.2405, 0.375, 0.2379, 0.3671, 0.2424, 0.375, 0.9879, 0.375, 0.9968, 0.383, 0.9974, 0.4075, 0.9905, 0.375, 0.003215, 0.3671, 0.007645, 0.3998, 0.005172, 0.383, 0.002629, 0.3671, 0.007645, 0.375, 0.01207, 0.4075, 0.009509, 0.3998, 0.005172, 0.4277, 0.2586, 0.4266, 0.2543, 0.4054, 0.2552, 0.4075, 0.2595, 0.4266, 0.2543, 0.4266, 0.2457, 0.4054, 0.2448, 0.4054, 0.2552, 0.4266, 0.2457, 0.4277, 0.2414, 0.4075, 0.2405, 0.4054, 0.2448, 0.4075, 0.9905, 0.4075, 0.9992, 0.4183, 0.9996, 0.4277, 0.9914, 0.4075, 0.0008357, 0.4054, 0.005172, 0.4256, 0.004278, 0.4183, 0.0003869, 0.4054, 0.005172, 0.4075, 0.009509, 0.4277, 0.008557, 0.4256, 0.004278, 0.375, 0.5121, 0.3702, 0.5058, 0.3682, 0.5068, 0.3682, 0.5158, 0.3692, 0.5048, 0.3674, 0.5019, 0.3637, 0.5087, 0.3682, 0.5068, 0.3674, 0.5019, 0.3629, 0.5, 0.3592, 0.5068, 0.3637, 0.5087, 0.4075, 0.5095, 0.383, 0.5026, 0.375, 0.5032, 0.375, 0.5121, 0.383, 0.4974, 0.3998, 0.4948, 0.3671, 0.4924, 0.375, 0.4968, 0.3998, 0.4948, 0.4075, 0.4905, 0.375, 0.4879, 0.3671, 0.4924, 0.4277, 0.5086, 0.4266, 0.5043, 0.4054, 0.5052, 0.4075, 0.5095, 0.4266, 0.5043, 0.4266, 0.4957, 0.4054, 0.4948, 0.4054, 0.5052, 0.4266, 0.4957, 0.4277, 0.4914, 0.4075, 0.4905, 0.4054, 0.4948, 0.3629, 0.75, 0.3674, 0.7481, 0.3637, 0.7413, 0.3592, 0.7432, 0.3674, 0.7481, 0.3692, 0.7452, 0.3682, 0.7432, 0.3637, 0.7413, 0.3702, 0.7442, 0.375, 0.7379, 0.3682, 0.7342, 0.3682, 0.7432, 0.4075, 0.7595, 0.3998, 0.7552, 0.3671, 0.7576, 0.375, 0.7621, 0.3998, 0.7552, 0.383, 0.7526, 0.375, 0.7532, 0.3671, 0.7576, 0.383, 0.7474, 0.4075, 0.7405, 0.375, 0.7379, 0.375, 0.7468, 0.4277, 0.7586, 0.4266, 0.7543, 0.4054, 0.7552, 0.4075, 0.7595, 0.4266, 0.7543, 0.4266, 0.7457, 0.4054, 0.7448, 0.4054, 0.7552, 0.4266, 0.7457, 0.4277, 0.7414, 0.4075, 0.7405, 0.4054, 0.7448, 0.4277, 0.9914, 0.4277, 1.0, 0.625, 1.0, 0.625, 0.9915, 0.4277, 0.0, 0.4277, 0.004278, 0.625, 0.004259, 0.625, 0.0, 0.4277, 0.004278, 0.4277, 0.008557, 0.625, 0.008518, 0.625, 0.004259, 0.625, 0.2585, 0.625, 0.2543, 0.4266, 0.2543, 0.4277, 0.2586, 0.625, 0.2543, 0.625, 0.2457, 0.4266, 0.2457, 0.4266, 0.2543, 0.625, 0.2457, 0.625, 0.2415, 0.4277, 0.2414, 0.4266, 0.2457, 0.4277, 0.7414, 0.4266, 0.7457, 0.625, 0.7457, 0.625, 0.7415, 0.4266, 0.7457, 0.4266, 0.7543, 0.625, 0.7543, 0.625, 0.7457, 0.4266, 0.7543, 0.4277, 0.7586, 0.625, 0.7585, 0.625, 0.7543, 0.625, 0.5085, 0.625, 0.5043, 0.4266, 0.5043, 0.4277, 0.5086, 0.625, 0.5043, 0.625, 0.4957, 0.4266, 0.4957, 0.4266, 0.5043, 0.625, 0.4957, 0.625, 0.4915, 0.4277, 0.4914, 0.4266, 0.4957, 0.625, 0.5085, 0.625, 0.7415, 0.6261, 0.7457, 0.6293, 0.7489, 0.6335, 0.75, 0.8665, 0.75, 0.8707, 0.7489, 0.8739, 0.7457, 0.875, 0.7415, 0.875, 0.5085, 0.8739, 0.5043, 0.8707, 0.5011, 0.8665, 0.5, 0.6335, 0.5, 0.6293, 0.5011, 0.6261, 0.5043])
me_cube_002.update()

# ---- objects
ob_base = bpy.data.objects.new('Base', me_cube)
ob_buttonoutside = bpy.data.objects.new('ButtonOutside', me_cube_001)
ob_buttoninside = bpy.data.objects.new('ButtonInside', me_cube_002)

# ---- transforms, parenting, visibility, modifiers, constraints
ob_base.location = (0.0, 0.0, 0.0)
ob_base.lock_rotations_4d = False
ob_base.empty_display_type = 'ARROWS'
ob_base.lineart.crease_threshold = 0.0
ob_buttonoutside.location = (0.0, 0.0, 0.06175)
ob_buttoninside.location = (0.0, 0.0, 0.06175)

# ---- collection membership
col_collection.objects.link(ob_base)
col_collection.objects.link(ob_buttonoutside)
col_collection.objects.link(ob_buttoninside)

# ---- scene / render settings (as saved in the file)
scene.frame_start = 1; scene.frame_end = 250; scene.frame_set(1)
scene.render.engine = 'BLENDER_EEVEE_NEXT'
bpy.context.view_layer.update()

# ---- added for rendering (the .blend has no active camera and no usable light): camera, sun
cam_auto = bpy.data.cameras.new('AutoCamera')
cam_auto.lens = 50.0
cam_auto.sensor_width = 36.0
cam_auto.clip_end = 1000.0
ob_auto_camera = bpy.data.objects.new('AutoCamera', cam_auto)
scene.collection.objects.link(ob_auto_camera)
ob_auto_camera.location = (2.83244, -3.39893, 2.42821)
ob_auto_camera.rotation_euler = (1.09748, -7.21219e-08, 0.694738)
scene.camera = ob_auto_camera
light_auto_sun = bpy.data.lights.new('AutoSun', 'SUN')
light_auto_sun.energy = 3.0
light_auto_sun.angle = 0.0523599
ob_auto_sun = bpy.data.objects.new('AutoSun', light_auto_sun)
scene.collection.objects.link(ob_auto_sun)
ob_auto_sun.rotation_euler = (0.872665, 0.174533, 0.523599)
bpy.context.view_layer.update()
